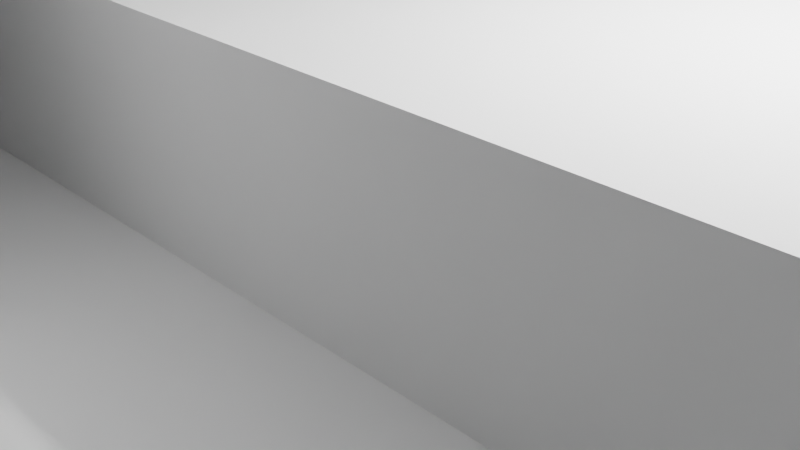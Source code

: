 # Source: lead_screw_and_connector_holder.blend  (saved by Blender 2.80.75; exported with 4.5.12 LTS)
import bpy
from mathutils import Matrix  # noqa: F401  (used for matrix-valued properties, if any)

bpy.ops.wm.read_factory_settings(use_empty=True)
scene = bpy.context.scene
scene.name = 'Scene'

# ---- collections
col_collection = bpy.data.collections.new('Collection'); scene.collection.children.link(col_collection)

# ---- world
world_world = bpy.data.worlds.new('World'); scene.world = world_world
world_world.use_nodes = True; world_world.node_tree.nodes.clear()
_N = world_world.node_tree.nodes; _L = world_world.node_tree.links
n0 = _N.new('ShaderNodeOutputWorld'); n0.name = 'World Output'; n0.location = (300, 300)
n1 = _N.new('ShaderNodeBackground'); n1.name = 'Background'; n1.location = (10, 300)
n1.inputs[0].default_value = (0.05088, 0.05088, 0.05088, 1.0)
_L.new(n1.outputs[0], n0.inputs[0])
n0.is_active_output = True
world_world.color = (0.05088, 0.05088, 0.05088)
world_world.use_sun_shadow = False
world_world.sun_shadow_jitter_overblur = 0.0

# ---- cameras
cam_camera = bpy.data.cameras.new('Camera')
cam_camera.clip_end = 100.0
cam_camera.ortho_scale = 7.314

# ---- lights
light_light = bpy.data.lights.new('Light', 'POINT')
light_light.transmission_factor = 0.0
light_light.energy = 1000.0
light_light.shadow_soft_size = 0.1
light_light.shadow_maximum_resolution = 0.006
light_light.use_absolute_resolution = True

# ---- meshes
me_fullpositron_001 = bpy.data.meshes.new('Fullpositron.001')
me_fullpositron_001.from_pydata([(-10.23, -17.17, -17.82), (-10.58, -13.67, -18.37), (-10.86, -17.17, -18.7), (-10.06, -11.16, -17.47), (-10.58, -11.16, -18.37), (-18.06, -13.67, -17.43), (-18.33, -13.67, -16.51), (-18.06, -17.17, -17.43), (-18.34, -17.17, -16.44), (-11.25, -13.67, -19.07), (-11.69, -17.17, -19.4), (-18.4, -13.67, -15.55), (-18.39, -17.17, -15.42), (-12.05, -13.67, -19.61), (-12.67, -17.17, -19.87), (-18.25, -13.67, -14.6), (-18.19, -17.17, -14.42), (-12.94, -13.67, -19.95), (-13.73, -17.17, -20.08), (-17.89, -13.67, -13.7), (-17.77, -17.17, -13.48), (-13.9, -13.67, -20.09), (-14.81, -17.17, -20.03), (-17.14, -17.17, -12.68), (-14.94, -11.16, -20.0), (-15.84, -17.17, -19.71), (-13.9, -11.16, -20.09), (-17.89, -11.16, -13.7), (-17.29, -11.16, -12.84), (-15.93, -11.16, -19.66), (-16.76, -17.17, -19.14), (-16.5, -11.16, -12.15), (-16.33, -17.17, -12.04), (-16.82, -11.16, -19.1), (-17.52, -17.17, -18.37), (-15.57, -11.16, -11.67), (-15.41, -17.17, -11.61), (-17.54, -11.16, -18.34), (-14.55, -11.16, -11.42), (-14.4, -17.17, -11.41), (-18.06, -11.16, -17.43), (-13.5, -13.67, -11.43), (-13.38, -17.17, -11.45), (-13.5, -11.16, -11.43), (-12.57, -13.67, -11.65), (-12.39, -17.17, -11.72), (-11.71, -13.67, -12.08), (-11.5, -17.17, -12.22), (-10.96, -13.67, -12.68), (-10.74, -17.17, -12.91), (-10.36, -13.67, -13.44), (-10.17, -17.17, -13.77), (-9.82, -17.17, -14.73), (-9.917, -11.16, -14.39), (-10.36, -11.16, -13.44), (-9.712, -11.16, -15.41), (-9.7, -17.17, -15.74), (-9.759, -11.16, -16.46), (-9.834, -17.17, -16.82), (-21.71, -17.17, -16.98), (-22.02, -17.17, -16.69), (-23.75, -17.17, -18.19), (-22.26, -17.17, -16.35), (-24.04, -17.17, -16.24), (-21.34, -17.17, -17.17), (-23.08, -17.17, -20.04), (-22.41, -17.17, -15.95), (-20.93, -17.17, -17.27), (-22.46, -17.17, -15.53), (-23.94, -17.17, -14.27), (-20.5, -17.17, -17.27), (-22.06, -17.17, -21.73), (-22.41, -17.17, -15.11), (-22.26, -17.17, -14.72), (-22.02, -17.17, -14.37), (-20.73, -17.17, -23.18), (-19.14, -17.17, -24.35), (-20.09, -17.17, -17.17), (-21.7, -17.17, -14.09), (-17.35, -17.17, -25.18), (-19.4, -17.17, -16.7), (-19.72, -17.17, -16.98), (-11.96, -17.17, -23.0), (-12.27, -17.17, -22.7), (-13.47, -17.17, -25.73), (-11.52, -17.17, -25.42), (-15.44, -17.17, -25.65), (-12.49, -17.17, -22.33), (-11.59, -17.17, -23.22), (-19.01, -17.17, -15.96), (-19.16, -17.17, -16.35), (-23.34, -17.17, -11.37), (-21.33, -17.17, -13.9), (-20.92, -17.17, -13.8), (-12.62, -17.17, -21.92), (-11.18, -17.17, -23.34), (-20.49, -17.17, -13.8), (-12.64, -17.17, -21.49), (-10.75, -17.17, -23.36), (-9.672, -17.17, -24.73), (-18.96, -17.17, -15.54), (-19.05, -17.17, -14.99), (-18.98, -17.17, -15.26), (-12.56, -17.17, -21.06), (-10.32, -17.17, -23.27), (-12.37, -17.17, -20.67), (-9.936, -17.17, -23.08), (-19.4, -17.17, -14.38), (-19.16, -17.17, -14.73), (-12.11, -17.17, -20.36), (-11.79, -17.17, -20.11), (-7.993, -17.17, -23.7), (-9.357, -17.17, -22.45), (-9.607, -17.17, -22.8), (-20.08, -17.17, -13.9), (-19.71, -17.17, -14.1), (-9.2, -17.17, -22.04), (-11.41, -17.17, -19.94), (-22.41, -17.17, -8.558), (-11.01, -17.17, -19.87), (-10.61, -17.17, -19.89), (-10.21, -17.17, -20.01), (-6.55, -17.17, -22.36), (-9.147, -17.17, -21.62), (-9.56, -17.17, -20.49), (-9.335, -17.17, -20.83), (-9.195, -17.17, -21.21), (-9.858, -17.17, -20.21), (-21.38, -17.17, -6.271), (-12.04, -17.17, -10.98), (-11.77, -17.17, -11.32), (-11.43, -17.17, -11.58), (-12.21, -17.17, -10.59), (-11.04, -17.17, -11.75), (-12.29, -17.17, -10.17), (-10.62, -17.17, -11.82), (-10.22, -17.17, -11.8), (-12.26, -17.17, -9.739), (-9.832, -17.17, -11.68), (-12.12, -17.17, -9.332), (-9.484, -17.17, -11.47), (-11.89, -17.17, -8.969), (-9.193, -17.17, -11.19), (-11.58, -17.17, -8.673), (-11.21, -17.17, -8.461), (-8.79, -17.17, -10.08), (-8.836, -17.17, -10.48), (-8.973, -17.17, -10.86), (-9.244, -17.17, -8.901), (-8.997, -17.17, -9.251), (-8.842, -17.17, -9.651), (-15.74, -17.17, 0.2616), (-10.8, -17.17, -8.346), (-6.55, -17.17, -4.538), (-10.37, -17.17, -8.335), (-9.952, -17.17, -8.428), (-9.569, -17.17, -8.621), (-13.44, -17.17, 2.975), (-12.55, -17.17, 5.362), (-6.55, -17.17, 5.362), (-8.236, -11.16, -23.32), (-6.55, -11.16, -22.36), (-7.993, -11.16, -23.7), (-9.672, -11.16, -24.73), (-11.21, -11.16, -24.86), (-11.52, -11.16, -25.42), (-13.37, -11.16, -8.463), (-13.47, -11.16, -25.73), (-23.75, -11.16, -18.19), (-20.7, -11.16, -18.79), (-23.08, -11.16, -20.04), (-8.085, -11.16, -19.97), (-23.52, -11.16, -16.99), (-14.03, -11.16, -23.06), (-15.44, -11.16, -25.65), (-24.04, -11.16, -16.24), (-17.35, -11.16, -25.18), (-20.39, -11.16, -12.1), (-23.36, -11.16, -13.65), (-23.94, -11.16, -14.27), (-23.38, -11.16, -11.37), (-19.95, -11.16, -7.538), (-22.41, -11.16, -8.558), (-21.38, -11.16, -6.271), (-19.95, -11.16, -5.057), (-7.727, -11.16, -12.07), (-19.96, -11.16, -5.057), (-11.59, -11.16, -7.538), (-19.14, -11.16, -24.35), (-20.73, -11.16, -23.18), (-7.576, -11.16, -8.726), (-6.55, -11.16, -7.538), (-9.432, -11.16, -7.538), (-22.06, -11.16, -21.73), (-7.727, -13.67, -12.07), (-7.576, -13.67, -8.726), (-10.4, -13.67, -6.922), (-10.4, -11.16, -6.922), (-13.37, -13.67, -8.463), (-11.28, -13.67, -8.492), (-10.88, -13.67, -8.36), (-10.46, -13.67, -8.328), (-10.04, -13.67, -8.398), (-9.657, -13.67, -8.565), (-9.321, -13.67, -8.821), (-9.056, -13.67, -9.149), (-8.877, -13.67, -9.531), (-8.795, -13.67, -9.944), (-8.814, -13.67, -10.37), (-11.76, -13.67, -11.33), (-12.02, -13.67, -11.0), (-11.42, -13.67, -11.59), (-12.2, -13.67, -10.62), (-11.03, -13.67, -11.76), (-12.28, -13.67, -10.21), (-10.62, -13.67, -11.82), (-12.27, -13.67, -9.787), (-10.2, -13.67, -11.79), (-12.15, -13.67, -9.383), (-9.797, -13.67, -11.66), (-11.93, -13.67, -9.018), (-11.64, -13.67, -8.716), (-9.146, -13.67, -11.13), (-9.44, -13.67, -11.44), (-8.933, -13.67, -10.77), (-14.03, -13.67, -23.06), (-11.21, -13.67, -24.86), (-8.236, -13.67, -23.32), (-8.085, -13.67, -19.97), (-9.783, -13.67, -20.27), (-9.493, -13.67, -20.57), (-9.284, -13.67, -20.94), (-9.168, -13.67, -21.34), (-9.153, -13.67, -21.77), (-12.01, -13.67, -22.97), (-12.3, -13.67, -22.66), (-11.65, -13.67, -23.19), (-12.51, -13.67, -22.29), (-11.26, -13.67, -23.33), (-12.63, -13.67, -21.89), (-10.84, -13.67, -23.37), (-12.64, -13.67, -21.47), (-10.42, -13.67, -23.3), (-12.55, -13.67, -21.05), (-10.03, -13.67, -23.14), (-12.37, -13.67, -20.67), (-12.1, -13.67, -20.35), (-11.76, -13.67, -20.1), (-9.422, -13.67, -22.56), (-9.691, -13.67, -22.88), (-9.24, -13.67, -22.18), (-11.38, -13.67, -19.93), (-10.96, -13.67, -19.87), (-10.54, -13.67, -19.9), (-10.14, -13.67, -20.04), (-20.7, -13.67, -18.79), (-23.52, -13.67, -16.99), (-20.39, -13.67, -12.1), (-23.36, -13.67, -13.65), (-19.16, -13.67, -14.73), (-19.01, -13.67, -15.13), (-19.4, -13.67, -14.38), (-21.32, -13.67, -13.9), (-20.91, -13.67, -13.8), (-20.49, -13.67, -13.8), (-21.71, -13.67, -16.97), (-20.08, -13.67, -13.9), (-19.71, -13.67, -14.1), (-22.03, -13.67, -16.69), (-22.27, -13.67, -16.34), (-21.34, -13.67, -17.17), (-22.41, -13.67, -15.95), (-20.93, -13.67, -17.27), (-22.46, -13.67, -15.53), (-20.51, -13.67, -17.28), (-20.1, -13.67, -17.18), (-22.41, -13.67, -15.11), (-22.26, -13.67, -14.72), (-22.02, -13.67, -14.37), (-21.7, -13.67, -14.09), (-19.41, -13.67, -16.7), (-19.73, -13.67, -16.98), (-19.01, -13.67, -15.96), (-19.17, -13.67, -16.36), (-18.96, -13.67, -15.55), (-6.55, -15.17, -5.057), (-6.55, -11.16, -5.057), (-12.55, -11.16, -5.057), (16.21, -5.631, 6.362), (16.2, -5.922, 6.362), (18.2, -5.922, 4.362), (16.21, -6.212, 6.362), (18.21, -6.118, 4.362), (16.25, -6.501, 6.362), (18.24, -6.311, 4.362), (16.3, -6.787, 6.362), (16.38, -7.067, 6.362), (18.3, -6.5, 4.362), (16.48, -7.34, 6.362), (18.37, -6.681, 4.362), (16.6, -7.605, 6.362), (16.74, -7.859, 6.362), (18.47, -6.853, 4.362), (16.9, -8.102, 6.362), (18.58, -7.013, 4.362), (17.08, -8.332, 6.362), (18.71, -7.159, 4.362), (17.27, -8.548, 6.362), (17.48, -8.747, 6.362), (18.86, -7.29, 4.362), (17.71, -8.93, 6.362), (19.02, -7.404, 4.362), (17.95, -9.094, 6.362), (18.2, -9.24, 6.362), (19.19, -7.499, 4.362), (18.47, -9.365, 6.362), (19.37, -7.574, 4.362), (18.74, -9.47, 6.362), (19.02, -9.553, 6.362), (19.56, -7.628, 4.362), (19.3, -9.615, 6.362), (19.75, -7.661, 4.362), (19.59, -9.654, 6.362), (19.88, -9.671, 6.362), (19.95, -7.672, 4.362), (20.17, -9.665, 6.362), (20.15, -7.661, 4.362), (20.46, -9.637, 6.362), (20.34, -7.628, 4.362), (20.74, -9.587, 6.362), (21.03, -9.514, 6.362), (20.53, -7.574, 4.362), (21.3, -9.42, 6.362), (20.71, -7.499, 4.362), (21.57, -9.305, 6.362), (21.83, -9.169, 6.362), (20.88, -7.404, 4.362), (22.07, -9.014, 6.362), (21.04, -7.29, 4.362), (22.3, -8.841, 6.362), (22.52, -8.649, 6.362), (21.19, -7.159, 4.362), (22.73, -8.442, 6.362), (21.32, -7.013, 4.362), (22.91, -8.219, 6.362), (23.08, -7.983, 6.362), (21.43, -6.853, 4.362), (23.23, -7.734, 6.362), (21.53, -6.681, 4.362), (23.36, -7.474, 6.362), (21.6, -6.5, 4.362), (23.47, -7.204, 6.362), (23.56, -6.927, 6.362), (21.66, -6.311, 4.362), (23.63, -6.645, 6.362), (21.69, -6.118, 4.362), (23.68, -6.357, 6.362), (23.7, -6.067, 6.362), (21.7, -5.922, 4.362), (23.7, -5.776, 6.362), (21.69, -5.726, 4.362), (23.68, -5.487, 6.362), (23.63, -5.199, 6.362), (21.66, -5.532, 4.362), (23.56, -4.916, 6.362), (21.6, -5.344, 4.362), (23.47, -4.639, 6.362), (23.36, -4.37, 6.362), (21.53, -5.163, 4.362), (23.23, -4.11, 6.362), (21.43, -4.991, 4.362), (23.08, -3.861, 6.362), (21.32, -4.831, 4.362), (22.91, -3.625, 6.362), (22.73, -3.402, 6.362), (21.19, -4.684, 4.362), (22.52, -3.194, 6.362), (21.04, -4.554, 4.362), (22.3, -3.003, 6.362), (22.07, -2.829, 6.362), (20.88, -4.44, 4.362), (21.83, -2.674, 6.362), (20.71, -4.345, 4.362), (21.57, -2.539, 6.362), (21.3, -2.424, 6.362), (20.53, -4.27, 4.362), (21.03, -2.329, 6.362), (20.34, -4.216, 4.362), (20.74, -2.257, 6.362), (20.46, -2.206, 6.362), (20.15, -4.183, 4.362), (20.17, -2.178, 6.362), (19.95, -4.172, 4.362), (19.88, -2.173, 6.362), (19.75, -4.183, 4.362), (19.59, -2.189, 6.362), (19.3, -2.229, 6.362), (19.56, -4.216, 4.362), (19.02, -2.29, 6.362), (19.37, -4.27, 4.362), (18.74, -2.374, 6.362), (18.47, -2.479, 6.362), (19.19, -4.345, 4.362), (18.2, -2.604, 6.362), (19.02, -4.44, 4.362), (17.95, -2.749, 6.362), (17.71, -2.914, 6.362), (18.86, -4.554, 4.362), (17.48, -3.096, 6.362), (18.71, -4.684, 4.362), (17.27, -3.296, 6.362), (17.08, -3.511, 6.362), (18.58, -4.831, 4.362), (16.9, -3.741, 6.362), (18.47, -4.991, 4.362), (16.74, -3.984, 6.362), (18.37, -5.163, 4.362), (16.6, -4.239, 6.362), (16.48, -4.504, 6.362), (18.3, -5.344, 4.362), (16.38, -4.777, 6.362), (18.24, -5.532, 4.362), (16.3, -5.057, 6.362), (16.25, -5.342, 6.362), (18.21, -5.726, 4.362), (-4.788, -5.631, 6.362), (-5.55, 10.83, 6.362), (-4.8, -5.922, 6.362), (-5.55, -17.17, 6.362), (-4.788, -6.212, 6.362), (-4.754, -6.501, 6.362), (-4.698, -6.787, 6.362), (-4.62, -7.067, 6.362), (-4.521, -7.34, 6.362), (-4.401, -7.605, 6.362), (-4.26, -7.859, 6.362), (-4.1, -8.102, 6.362), (-3.922, -8.332, 6.362), (-3.727, -8.548, 6.362), (-3.515, -8.747, 6.362), (-3.289, -8.93, 6.362), (-3.049, -9.094, 6.362), (-2.797, -9.24, 6.362), (-2.535, -9.365, 6.362), (-2.264, -9.47, 6.362), (-1.985, -9.553, 6.362), (-1.701, -9.615, 6.362), (-1.413, -9.654, 6.362), (-1.122, -9.671, 6.362), (-0.8315, -9.665, 6.362), (-0.542, -9.637, 6.362), (-0.2556, -9.587, 6.362), (0.026, -9.514, 6.362), (0.3012, -9.42, 6.362), (0.5682, -9.305, 6.362), (0.8255, -9.169, 6.362), (23.95, -17.17, 6.362), (1.072, -9.014, 6.362), (-4.754, -5.342, 6.362), (-4.698, -5.057, 6.362), (-4.344, 5.882, 6.362), (-4.299, 5.621, 6.362), (-4.62, -4.777, 6.362), (-4.233, 5.365, 6.362), (-4.521, -4.504, 6.362), (-4.145, 5.115, 6.362), (-4.401, -4.239, 6.362), (-4.035, 4.874, 6.362), (-4.26, -3.984, 6.362), (-3.906, 4.642, 6.362), (-4.1, -3.741, 6.362), (-3.758, 4.423, 6.362), (-3.922, -3.511, 6.362), (-3.592, 4.217, 6.362), (-3.727, -3.296, 6.362), (-3.408, 4.026, 6.362), (-3.515, -3.096, 6.362), (-3.21, 3.851, 6.362), (-3.289, -2.914, 6.362), (-2.997, 3.693, 6.362), (-3.049, -2.749, 6.362), (-2.771, 3.554, 6.362), (-2.797, -2.604, 6.362), (-2.535, 3.435, 6.362), (-2.535, -2.479, 6.362), (-2.289, 3.336, 6.362), (-2.264, -2.374, 6.362), (-2.036, 3.259, 6.362), (-1.985, -2.29, 6.362), (-1.777, 3.203, 6.362), (-1.701, -2.229, 6.362), (-1.514, 3.169, 6.362), (-1.413, -2.189, 6.362), (-1.25, 3.158, 6.362), (-1.122, -2.173, 6.362), (-0.8315, -2.178, 6.362), (-0.542, -2.206, 6.362), (-0.2556, -2.257, 6.362), (0.026, -2.329, 6.362), (0.3012, -2.424, 6.362), (0.5682, -2.539, 6.362), (0.8255, -2.674, 6.362), (1.072, -2.829, 6.362), (1.305, -3.003, 6.362), (1.524, -3.194, 6.362), (1.728, -3.402, 6.362), (20.15, 3.158, 6.362), (1.914, -3.625, 6.362), (2.084, -3.861, 6.362), (2.234, -4.11, 6.362), (2.364, -4.37, 6.362), (2.474, -4.639, 6.362), (2.563, -4.916, 6.362), (2.63, -5.199, 6.362), (2.675, -5.487, 6.362), (2.698, -5.776, 6.362), (2.698, -6.067, 6.362), (2.675, -6.357, 6.362), (2.63, -6.645, 6.362), (2.563, -6.927, 6.362), (2.474, -7.204, 6.362), (2.364, -7.474, 6.362), (2.234, -7.734, 6.362), (2.084, -7.983, 6.362), (1.914, -8.219, 6.362), (1.728, -8.442, 6.362), (1.524, -8.649, 6.362), (1.305, -8.841, 6.362), (-4.367, 6.146, 6.362), (-4.367, 6.411, 6.362), (-4.344, 6.674, 6.362), (-4.299, 6.935, 6.362), (-4.233, 7.192, 6.362), (-4.145, 7.441, 6.362), (-4.035, 7.683, 6.362), (-3.906, 7.914, 6.362), (-3.758, 8.133, 6.362), (-3.592, 8.339, 6.362), (-3.408, 8.531, 6.362), (-3.21, 8.706, 6.362), (-2.997, 8.863, 6.362), (-2.771, 9.002, 6.362), (-2.535, 9.121, 6.362), (-2.289, 9.22, 6.362), (-2.036, 9.297, 6.362), (-1.777, 9.353, 6.362), (-1.514, 9.387, 6.362), (-1.25, 9.398, 6.362), (23.95, 10.83, 6.362), (20.15, 9.398, 6.362), (20.42, 9.387, 6.362), (20.68, 9.353, 6.362), (20.94, 9.297, 6.362), (21.19, 9.22, 6.362), (21.44, 9.121, 6.362), (21.67, 9.002, 6.362), (21.9, 8.863, 6.362), (22.11, 8.706, 6.362), (22.31, 8.531, 6.362), (22.49, 8.339, 6.362), (22.66, 8.133, 6.362), (22.81, 7.914, 6.362), (22.94, 7.683, 6.362), (23.05, 7.441, 6.362), (23.13, 7.192, 6.362), (23.2, 6.935, 6.362), (23.25, 6.674, 6.362), (23.27, 6.411, 6.362), (23.27, 6.146, 6.362), (23.25, 5.882, 6.362), (23.2, 5.621, 6.362), (23.13, 5.365, 6.362), (23.05, 5.115, 6.362), (22.94, 4.874, 6.362), (22.81, 4.642, 6.362), (22.66, 4.423, 6.362), (22.49, 4.217, 6.362), (22.31, 4.026, 6.362), (22.11, 3.851, 6.362), (21.9, 3.693, 6.362), (21.67, 3.554, 6.362), (21.44, 3.435, 6.362), (21.19, 3.336, 6.362), (20.94, 3.259, 6.362), (20.68, 3.203, 6.362), (20.42, 3.169, 6.362), (18.21, -5.726, 0.2616), (18.2, -5.922, 0.2616), (18.21, -6.118, 0.2616), (18.24, -6.311, 0.2616), (18.3, -6.5, 0.2616), (18.37, -6.681, 0.2616), (18.47, -6.853, 0.2616), (18.58, -7.013, 0.2616), (18.71, -7.159, 0.2616), (18.86, -7.29, 0.2616), (19.02, -7.404, 0.2616), (19.19, -7.499, 0.2616), (19.37, -7.574, 0.2616), (19.56, -7.628, 0.2616), (19.75, -7.661, 0.2616), (19.95, -7.672, 0.2616), (20.15, -7.661, 0.2616), (20.34, -7.628, 0.2616), (20.53, -7.574, 0.2616), (20.71, -7.499, 0.2616), (20.88, -7.404, 0.2616), (21.04, -7.29, 0.2616), (21.19, -7.159, 0.2616), (21.32, -7.013, 0.2616), (21.43, -6.853, 0.2616), (21.53, -6.681, 0.2616), (21.6, -6.5, 0.2616), (21.66, -6.311, 0.2616), (21.69, -6.118, 0.2616), (21.7, -5.922, 0.2616), (21.69, -5.726, 0.2616), (21.66, -5.532, 0.2616), (21.6, -5.344, 0.2616), (21.53, -5.163, 0.2616), (21.43, -4.991, 0.2616), (21.32, -4.831, 0.2616), (21.19, -4.684, 0.2616), (21.04, -4.554, 0.2616), (20.88, -4.44, 0.2616), (20.71, -4.345, 0.2616), (20.53, -4.27, 0.2616), (20.34, -4.216, 0.2616), (20.15, -4.183, 0.2616), (19.95, -4.172, 0.2616), (19.75, -4.183, 0.2616), (19.56, -4.216, 0.2616), (19.37, -4.27, 0.2616), (19.19, -4.345, 0.2616), (19.02, -4.44, 0.2616), (18.86, -4.554, 0.2616), (18.71, -4.684, 0.2616), (18.58, -4.831, 0.2616), (18.47, -4.991, 0.2616), (18.37, -5.163, 0.2616), (18.3, -5.344, 0.2616), (18.24, -5.532, 0.2616), (-2.8, -5.922, 4.362), (-2.789, -6.118, 4.362), (-2.756, -6.311, 4.362), (-2.701, -6.5, 4.362), (-2.626, -6.681, 4.362), (-2.531, -6.853, 4.362), (-2.418, -7.013, 4.362), (-2.287, -7.159, 4.362), (-2.141, -7.29, 4.362), (-1.981, -7.404, 4.362), (-1.809, -7.499, 4.362), (-1.627, -7.574, 4.362), (-1.439, -7.628, 4.362), (-1.245, -7.661, 4.362), (-1.05, -7.672, 4.362), (-0.8536, -7.661, 4.362), (-0.6601, -7.628, 4.362), (-0.4715, -7.574, 4.362), (-0.2902, -7.499, 4.362), (-0.1185, -7.404, 4.362), (0.0416, -7.29, 4.362), (0.1879, -7.159, 4.362), (0.3187, -7.013, 4.362), (0.4323, -6.853, 4.362), (0.5272, -6.681, 4.362), (0.6023, -6.5, 4.362), (0.6566, -6.311, 4.362), (0.6895, -6.118, 4.362), (0.7005, -5.922, 4.362), (0.6895, -5.726, 4.362), (0.6566, -5.532, 4.362), (0.6023, -5.344, 4.362), (0.5272, -5.163, 4.362), (0.4323, -4.991, 4.362), (0.3187, -4.831, 4.362), (0.1879, -4.684, 4.362), (0.0416, -4.554, 4.362), (-0.1185, -4.44, 4.362), (-0.2902, -4.345, 4.362), (-0.4715, -4.27, 4.362), (-0.6601, -4.216, 4.362), (-0.8536, -4.183, 4.362), (-1.05, -4.172, 4.362), (-1.245, -4.183, 4.362), (-1.439, -4.216, 4.362), (-1.627, -4.27, 4.362), (-1.809, -4.345, 4.362), (-1.981, -4.44, 4.362), (-2.141, -4.554, 4.362), (-2.287, -4.684, 4.362), (-2.418, -4.831, 4.362), (-2.531, -4.991, 4.362), (-2.626, -5.163, 4.362), (-2.701, -5.344, 4.362), (-2.756, -5.532, 4.362), (-2.789, -5.726, 4.362), (-2.789, -5.726, 0.2616), (-2.8, -5.922, 0.2616), (-2.789, -6.118, 0.2616), (-2.756, -6.311, 0.2616), (-2.701, -6.5, 0.2616), (-2.626, -6.681, 0.2616), (-2.531, -6.853, 0.2616), (-2.418, -7.013, 0.2616), (-2.287, -7.159, 0.2616), (-2.141, -7.29, 0.2616), (-1.981, -7.404, 0.2616), (-1.809, -7.499, 0.2616), (-1.627, -7.574, 0.2616), (-1.439, -7.628, 0.2616), (-1.245, -7.661, 0.2616), (-1.05, -7.672, 0.2616), (-0.8536, -7.661, 0.2616), (-0.6601, -7.628, 0.2616), (-0.4715, -7.574, 0.2616), (-0.2902, -7.499, 0.2616), (-0.1185, -7.404, 0.2616), (0.0416, -7.29, 0.2616), (0.1879, -7.159, 0.2616), (0.3187, -7.013, 0.2616), (0.4323, -6.853, 0.2616), (0.5272, -6.681, 0.2616), (0.6023, -6.5, 0.2616), (0.6566, -6.311, 0.2616), (0.6895, -6.118, 0.2616), (0.7005, -5.922, 0.2616), (0.6895, -5.726, 0.2616), (0.6566, -5.532, 0.2616), (0.6023, -5.344, 0.2616), (0.5272, -5.163, 0.2616), (0.4323, -4.991, 0.2616), (0.3187, -4.831, 0.2616), (0.1879, -4.684, 0.2616), (0.0416, -4.554, 0.2616), (-0.1185, -4.44, 0.2616), (-0.2902, -4.345, 0.2616), (-0.4715, -4.27, 0.2616), (-0.6601, -4.216, 0.2616), (-0.8536, -4.183, 0.2616), (-1.05, -4.172, 0.2616), (-1.245, -4.183, 0.2616), (-1.439, -4.216, 0.2616), (-1.627, -4.27, 0.2616), (-1.809, -4.345, 0.2616), (-1.981, -4.44, 0.2616), (-2.141, -4.554, 0.2616), (-2.287, -4.684, 0.2616), (-2.418, -4.831, 0.2616), (-2.531, -4.991, 0.2616), (-2.626, -5.163, 0.2616), (-2.701, -5.344, 0.2616), (-2.756, -5.532, 0.2616), (-6.55, -17.17, 5.362), (-6.55, 10.83, 5.362), (-12.55, 10.83, 0.2616), (-12.55, 10.83, 5.362), (25.45, 10.83, 0.2616), (25.45, 10.83, 4.862), (-12.55, -17.17, 5.362), (4.377, -17.17, 0.2509), (4.95, -17.17, 0.2616), (25.45, -17.17, 4.862), (25.45, -17.17, 0.2616), (-1.709, -17.17, -1.253), (-1.187, -17.17, -1.014), (-0.6569, -17.17, -0.7953), (-3.217, -17.17, -2.082), (-3.698, -17.17, -2.395), (-4.167, -17.17, -2.726), (-4.623, -17.17, -3.075), (-5.066, -17.17, -3.44), (-5.495, -17.17, -3.821), (-5.909, -17.17, -4.218), (-6.309, -17.17, -4.63), (-6.55, -17.17, -5.057), (-2.725, -17.17, -1.787), (-2.222, -17.17, -1.51), (-0.1186, -17.17, -0.5964), (0.4267, -17.17, -0.4177), (0.9784, -17.17, -0.2594), (1.536, -17.17, -0.1217), (2.097, -17.17, -0.00495), (2.663, -17.17, 0.09082), (3.232, -17.17, 0.1655), (3.804, -17.17, 0.2188), (4.95, -15.17, 0.2616), (4.377, -15.17, 0.2509), (3.804, -15.17, 0.2188), (3.232, -15.17, 0.1655), (2.663, -15.17, 0.09082), (2.097, -15.17, -0.00495), (1.536, -15.17, -0.1217), (0.9784, -15.17, -0.2594), (0.4267, -15.17, -0.4177), (-0.1186, -15.17, -0.5964), (-0.6569, -15.17, -0.7953), (-1.187, -15.17, -1.014), (-1.709, -15.17, -1.253), (-2.222, -15.17, -1.51), (-2.725, -15.17, -1.787), (-3.217, -15.17, -2.082), (-3.698, -15.17, -2.395), (-4.167, -15.17, -2.726), (-4.623, -15.17, -3.075), (-5.066, -15.17, -3.44), (-5.495, -15.17, -3.821), (-5.909, -15.17, -4.218), (-6.309, -15.17, -4.63), (-6.55, -15.17, -5.057), (-6.95, -15.17, 0.2616), (-10.05, 4.658, 0.9616), (-3.418, 4.035, 1.584), (-10.05, 3.158, 2.462), (-3.27, 3.901, 1.719), (-3.114, 3.777, 1.843), (-3.916, 4.658, 0.9616), (-3.807, 4.491, 1.129), (-3.687, 4.331, 1.289), (-3.558, 4.179, 1.441), (-2.95, 3.662, 1.957), (-2.779, 3.559, 2.061), (-2.602, 3.467, 2.153), (-2.419, 3.386, 2.234), (-2.232, 3.317, 2.303), (-2.04, 3.26, 2.36), (-1.845, 3.216, 2.404), (-1.648, 3.184, 2.436), (-1.449, 3.165, 2.455), (-1.25, 3.158, 2.462), (-10.05, -2.342, 2.462), (17.15, -2.342, 2.462), (17.15, 3.158, 2.462), (-6.95, -2.342, 0.2616), (-6.95, -4.172, 0.2616), (-6.95, -2.342, 0.2616), (17.15, -2.342, 0.2616), (17.15, 3.158, 0.2616), (20.15, 3.158, 0.2616), (20.42, 3.169, 0.2616), (20.68, 3.203, 0.2616), (20.94, 3.259, 0.2616), (21.19, 3.336, 0.2616), (21.44, 3.435, 0.2616), (21.67, 3.554, 0.2616), (21.9, 3.693, 0.2616), (22.11, 3.851, 0.2616), (22.31, 4.026, 0.2616), (22.49, 4.217, 0.2616), (22.66, 4.423, 0.2616), (22.81, 4.642, 0.2616), (22.94, 4.874, 0.2616), (23.05, 5.115, 0.2616), (23.13, 5.365, 0.2616), (23.2, 5.621, 0.2616), (23.25, 5.882, 0.2616), (23.27, 6.146, 0.2616), (23.27, 6.411, 0.2616), (23.25, 6.674, 0.2616), (23.2, 6.935, 0.2616), (23.13, 7.192, 0.2616), (23.05, 7.441, 0.2616), (22.94, 7.683, 0.2616), (22.81, 7.914, 0.2616), (22.66, 8.133, 0.2616), (22.49, 8.339, 0.2616), (22.31, 8.531, 0.2616), (22.11, 8.706, 0.2616), (21.9, 8.863, 0.2616), (21.67, 9.002, 0.2616), (21.44, 9.121, 0.2616), (21.19, 9.22, 0.2616), (20.94, 9.297, 0.2616), (20.68, 9.353, 0.2616), (20.42, 9.387, 0.2616), (20.15, 9.398, 0.2616), (-1.25, 9.398, 0.2616), (-1.513, 9.387, 0.2616), (-1.775, 9.354, 0.2616), (-2.034, 9.298, 0.2616), (-2.286, 9.221, 0.2616), (-2.531, 9.123, 0.2616), (-2.767, 9.004, 0.2616), (-2.992, 8.866, 0.2616), (-3.205, 8.709, 0.2616), (-3.404, 8.535, 0.2616), (-3.587, 8.345, 0.2616), (-3.753, 8.14, 0.2616), (-3.902, 7.922, 0.2616), (-4.031, 7.691, 0.2616), (-4.141, 7.451, 0.2616), (-4.229, 7.202, 0.2616), (-4.297, 6.947, 0.2616), (-12.55, 4.658, 0.2616), (-4.343, 6.687, 0.2616), (-4.366, 6.424, 0.2616), (-4.367, 6.16, 0.2616), (-4.346, 5.897, 0.2616), (-4.303, 5.636, 0.2616), (-4.237, 5.38, 0.2616), (-4.151, 5.131, 0.2616), (-4.043, 4.889, 0.2616), (-3.916, 4.658, 0.2616), (-12.55, 10.83, 2.462), (-12.55, -2.342, 5.362), (-12.55, -2.342, 2.462), (-12.55, 10.83, 3.912), (-12.55, -2.342, 3.912), (-12.55, -2.342, 2.462), (-12.55, -2.342, 5.362), (-12.55, 3.158, 2.462), (-12.55, 4.658, 0.9616), (-12.55, 3.158, 2.462), (-19.95, -11.16, -5.057), (-15.74, -2.342, 0.2616), (-19.96, -17.17, -5.057)], [], [(2, 9, 10), (1, 9, 2), (9, 13, 10), (58, 3, 0), (57, 3, 58), (122, 111, 162, 161), (163, 162, 111, 99), (189, 188, 76, 75), (226, 227, 160, 164), (227, 228, 171, 160), (165, 163, 99, 85), (196, 198, 166, 187, 197), (9, 1, 228, 227, 244, 249, 248, 250, 233, 232, 231, 230, 229, 254, 253, 252, 251, 247, 246, 245, 243, 241, 239, 237, 235, 234, 236, 238, 240, 242, 226, 225, 21, 17, 13), (256, 255, 169, 172), (271, 269, 268, 265, 270, 272, 255, 256, 273), (264, 266, 114, 96), (101, 260, 102), (213, 133, 135, 215), (6, 8, 7, 5), (810, 776, 122, 191, 285), (255, 5, 40, 169), (199, 144, 143, 221), (220, 221, 143, 141), (232, 233, 123, 126), (228, 1, 4, 171), (193, 189, 75, 71), (195, 196, 197, 192, 190), (175, 168, 61, 63), (170, 193, 71, 65), (194, 195, 190, 185), (116, 112, 113, 106, 104, 98, 85, 99, 111), (198, 41, 43, 166), (213, 215, 217, 48, 46), (244, 227, 226, 242), (176, 174, 86, 79), (173, 26, 21, 225), (261, 259, 108, 107), (257, 258, 178, 177), (258, 256, 172, 178), (277, 278, 74, 73), (191, 286, 285), (231, 232, 126, 125), (208, 146, 145, 207), (206, 150, 149, 205), (95, 238, 236, 88), (50, 51, 49, 48), (55, 56, 52, 53), (6, 11, 12, 8), (3, 4, 1, 2, 0), (248, 249, 113, 112), (223, 219, 138, 140), (15, 19, 20, 16), (254, 229, 127, 121), (35, 38, 39, 36), (275, 274, 70, 77), (235, 237, 87, 83), (225, 226, 164, 173), (204, 148, 156, 203), (230, 231, 125, 124), (272, 270, 64, 67), (260, 284, 100, 102), (203, 156, 155, 202), (234, 235, 83, 82), (223, 140, 142, 222), (213, 211, 131, 133), (243, 245, 105, 103), (280, 281, 81, 80), (259, 260, 101, 108), (276, 277, 73, 72), (242, 240, 98, 104), (282, 283, 90, 89), (201, 154, 152, 200), (244, 242, 104, 106), (268, 269, 62, 60), (270, 265, 59, 64), (271, 273, 68, 66), (233, 250, 116, 123), (24, 29, 25, 22), (247, 251, 117, 110), (29, 33, 30, 25), (28, 31, 32, 23), (210, 212, 132, 129), (55, 57, 58, 56), (241, 243, 103, 97), (224, 147, 146, 208), (28, 23, 20, 19, 27), (74, 278, 279, 78), (46, 47, 45, 44), (279, 262, 92, 78), (246, 247, 110, 109), (229, 230, 124, 127), (207, 145, 150, 206), (54, 53, 52, 51, 50), (915, 909, 906, 831, 836), (182, 180, 91, 118), (283, 280, 80, 90), (274, 272, 67, 70), (240, 238, 95, 98), (251, 252, 119, 117), (239, 241, 97, 94), (236, 234, 82, 88), (69, 91, 180, 179), (200, 152, 144, 199), (11, 15, 16, 12), (269, 271, 66, 62), (273, 276, 72, 68), (19, 257, 177, 27), (237, 239, 94, 87), (253, 254, 121, 120), (219, 217, 136, 138), (17, 21, 18, 14), (262, 263, 93, 92), (252, 253, 120, 119), (24, 22, 18, 21, 26), (249, 244, 106, 113), (48, 49, 47, 46), (44, 45, 42, 41), (38, 43, 41, 42, 39), (202, 155, 154, 201), (263, 264, 96, 93), (214, 216, 137, 134), (37, 40, 5, 7, 34), (212, 214, 134, 132), (205, 149, 148, 204), (215, 135, 136, 217), (218, 220, 141, 139), (183, 182, 118, 128), (13, 17, 14, 10), (31, 35, 36, 32), (266, 267, 115, 114), (281, 275, 77, 81), (245, 246, 109, 105), (211, 209, 130, 131), (265, 268, 60, 59), (284, 282, 89, 100), (222, 142, 147, 224), (33, 37, 34, 30), (167, 165, 85, 84), (216, 218, 139, 137), (209, 210, 129, 130), (250, 248, 112, 116), (179, 175, 63, 69), (54, 185, 190, 192, 191, 161, 162, 163, 165, 167, 174, 176, 188, 189, 193, 170, 168, 175, 179, 180, 182, 183, 186, 184, 181, 187, 166, 43, 38, 35, 31, 28, 27, 177, 178, 172, 169, 40, 37, 33, 29, 24, 26, 173, 164, 160, 171, 4, 3, 57, 55, 53), (168, 170, 65, 61), (102, 100, 89, 90, 80, 81, 77, 70, 67, 64, 59, 60, 62, 66, 68, 72, 73, 74, 78, 92, 93, 91, 69, 63, 61, 65, 71, 75, 76, 79, 86, 84, 85, 98, 95, 88, 82, 83, 87, 94, 97, 103, 105, 109, 110, 117, 119, 120, 121, 127, 124, 125, 126, 123, 116, 111, 122, 153, 155, 156, 148, 149, 150, 145, 146, 147, 142, 140, 51, 52, 56, 58, 0, 2, 10, 14, 18, 22, 25, 30, 34, 7, 8, 12, 16, 101), (279, 278, 277, 276, 273, 256, 258, 257, 19, 15, 11, 6, 5, 255, 272, 274, 275, 281, 280, 283, 282, 284, 260, 259, 261, 267, 266, 264, 263, 262), (140, 138, 136, 135, 133, 131, 130, 129, 132, 134, 137, 139, 141, 143, 144, 152, 154, 155, 153, 159, 158, 157, 151, 916, 128, 118, 91, 93, 96, 114, 115, 107, 108, 101, 16, 20, 23, 32, 36, 39, 42, 45, 47, 49, 51), (267, 261, 107, 115), (199, 221, 220, 218, 216, 214, 212, 210, 209, 211, 213, 46, 44, 41, 198, 196, 195, 194, 50, 48, 217, 219, 223, 222, 224, 208, 207, 206, 205, 204, 203, 202, 201, 200), (188, 176, 79, 76), (174, 167, 84, 86), (288, 289, 290), (290, 289, 291), (290, 291, 292), (292, 291, 293), (292, 293, 294), (294, 293, 295), (294, 295, 296), (294, 296, 297), (297, 296, 298), (297, 298, 299), (299, 298, 300), (299, 300, 301), (299, 301, 302), (302, 301, 303), (302, 303, 304), (304, 303, 305), (304, 305, 306), (306, 305, 307), (306, 307, 308), (306, 308, 309), (309, 308, 310), (309, 310, 311), (311, 310, 312), (311, 312, 313), (311, 313, 314), (314, 313, 315), (314, 315, 316), (316, 315, 317), (316, 317, 318), (316, 318, 319), (319, 318, 320), (319, 320, 321), (321, 320, 322), (321, 322, 323), (321, 323, 324), (324, 323, 325), (324, 325, 326), (326, 325, 327), (326, 327, 328), (328, 327, 329), (328, 329, 330), (328, 330, 331), (331, 330, 332), (331, 332, 333), (333, 332, 334), (333, 334, 335), (333, 335, 336), (336, 335, 337), (336, 337, 338), (338, 337, 339), (338, 339, 340), (338, 340, 341), (341, 340, 342), (341, 342, 343), (343, 342, 344), (343, 344, 345), (343, 345, 346), (346, 345, 347), (346, 347, 348), (348, 347, 349), (348, 349, 350), (350, 349, 351), (350, 351, 352), (350, 352, 353), (353, 352, 354), (353, 354, 355), (355, 354, 356), (355, 356, 357), (355, 357, 358), (358, 357, 359), (358, 359, 360), (360, 359, 361), (360, 361, 362), (360, 362, 363), (363, 362, 364), (363, 364, 365), (365, 364, 366), (365, 366, 367), (365, 367, 368), (368, 367, 369), (368, 369, 370), (370, 369, 371), (370, 371, 372), (372, 371, 373), (372, 373, 374), (372, 374, 375), (375, 374, 376), (375, 376, 377), (377, 376, 378), (377, 378, 379), (377, 379, 380), (380, 379, 381), (380, 381, 382), (382, 381, 383), (382, 383, 384), (382, 384, 385), (385, 384, 386), (385, 386, 387), (387, 386, 388), (387, 388, 389), (387, 389, 390), (390, 389, 391), (390, 391, 392), (392, 391, 393), (392, 393, 394), (394, 393, 395), (394, 395, 396), (394, 396, 397), (397, 396, 398), (397, 398, 399), (399, 398, 400), (399, 400, 401), (399, 401, 402), (402, 401, 403), (402, 403, 404), (404, 403, 405), (404, 405, 406), (404, 406, 407), (407, 406, 408), (407, 408, 409), (409, 408, 410), (409, 410, 411), (409, 411, 412), (412, 411, 413), (412, 413, 414), (414, 413, 415), (414, 415, 416), (416, 415, 417), (416, 417, 418), (416, 418, 419), (419, 418, 420), (419, 420, 421), (421, 420, 422), (421, 422, 423), (421, 423, 424), (424, 423, 288), (424, 288, 290), (425, 426, 427), (427, 426, 428), (427, 428, 429), (429, 428, 430), (430, 428, 431), (431, 428, 432), (432, 428, 433), (433, 428, 434), (434, 428, 435), (435, 428, 436), (436, 428, 437), (437, 428, 438), (438, 428, 439), (439, 428, 440), (440, 428, 441), (441, 428, 442), (442, 428, 443), (443, 428, 444), (444, 428, 445), (445, 428, 446), (446, 428, 447), (447, 428, 448), (448, 428, 449), (449, 428, 450), (450, 428, 451), (451, 428, 452), (452, 428, 453), (453, 428, 454), (454, 428, 455), (455, 428, 456), (455, 456, 457), (457, 456, 312), (457, 312, 310), (425, 458, 426), (426, 458, 459), (426, 459, 460), (460, 459, 461), (461, 459, 462), (461, 462, 463), (463, 462, 464), (463, 464, 465), (465, 464, 466), (465, 466, 467), (467, 466, 468), (467, 468, 469), (469, 468, 470), (469, 470, 471), (471, 470, 472), (471, 472, 473), (473, 472, 474), (473, 474, 475), (475, 474, 476), (475, 476, 477), (477, 476, 478), (477, 478, 479), (479, 478, 480), (479, 480, 481), (481, 480, 482), (481, 482, 483), (483, 482, 484), (483, 484, 485), (485, 484, 486), (485, 486, 487), (487, 486, 488), (487, 488, 489), (489, 488, 490), (489, 490, 491), (491, 490, 492), (491, 492, 493), (493, 492, 494), (493, 494, 495), (495, 496, 493), (493, 496, 497), (493, 497, 498), (498, 499, 493), (493, 499, 500), (493, 500, 501), (501, 502, 493), (493, 502, 503), (493, 503, 504), (505, 410, 504), (504, 410, 506), (504, 506, 493), (410, 505, 411), (411, 505, 507), (411, 507, 413), (413, 507, 508), (413, 508, 415), (415, 508, 509), (415, 509, 417), (417, 509, 510), (417, 510, 418), (418, 510, 511), (418, 511, 420), (420, 511, 512), (420, 512, 422), (422, 512, 513), (422, 513, 423), (423, 513, 514), (423, 514, 288), (288, 514, 515), (288, 515, 289), (289, 515, 516), (289, 516, 291), (291, 516, 517), (291, 517, 293), (293, 517, 518), (293, 518, 295), (295, 518, 519), (295, 519, 296), (296, 519, 520), (296, 520, 298), (298, 520, 521), (298, 521, 300), (300, 521, 522), (300, 522, 301), (301, 522, 523), (301, 523, 303), (303, 523, 524), (303, 524, 305), (305, 524, 525), (305, 525, 307), (307, 525, 526), (307, 526, 308), (308, 526, 527), (308, 527, 310), (310, 527, 457), (460, 528, 426), (426, 528, 529), (426, 529, 530), (530, 531, 426), (426, 531, 532), (426, 532, 533), (533, 534, 426), (426, 534, 535), (426, 535, 536), (536, 537, 426), (426, 537, 538), (426, 538, 539), (539, 540, 426), (426, 540, 541), (426, 541, 542), (542, 543, 426), (426, 543, 544), (426, 544, 545), (545, 546, 426), (426, 546, 547), (426, 547, 548), (548, 547, 549), (548, 549, 550), (550, 551, 548), (548, 551, 552), (548, 552, 553), (553, 554, 548), (548, 554, 555), (548, 555, 556), (556, 557, 548), (548, 557, 558), (548, 558, 559), (559, 560, 548), (548, 560, 561), (548, 561, 562), (562, 563, 548), (548, 563, 564), (548, 564, 565), (565, 566, 548), (548, 566, 567), (548, 567, 568), (568, 569, 548), (548, 569, 362), (548, 362, 361), (362, 569, 364), (364, 569, 570), (364, 570, 366), (366, 570, 571), (366, 571, 367), (367, 571, 572), (367, 572, 369), (369, 572, 573), (369, 573, 371), (371, 573, 574), (371, 574, 373), (373, 574, 575), (373, 575, 374), (374, 575, 576), (374, 576, 376), (376, 576, 577), (376, 577, 378), (378, 577, 578), (378, 578, 379), (379, 578, 579), (379, 579, 381), (381, 579, 580), (381, 580, 383), (383, 580, 581), (383, 581, 384), (384, 581, 582), (384, 582, 386), (386, 582, 583), (386, 583, 388), (388, 583, 584), (388, 584, 389), (389, 584, 585), (389, 585, 391), (391, 585, 506), (391, 506, 393), (393, 506, 395), (395, 506, 396), (396, 506, 398), (398, 506, 400), (400, 506, 401), (401, 506, 403), (403, 506, 405), (405, 506, 406), (406, 506, 408), (408, 506, 410), (548, 359, 456), (456, 359, 357), (456, 357, 356), (361, 359, 548), (356, 354, 456), (456, 354, 352), (456, 352, 351), (351, 349, 456), (456, 349, 347), (456, 347, 345), (345, 344, 456), (456, 344, 342), (456, 342, 340), (340, 339, 456), (456, 339, 337), (456, 337, 335), (335, 334, 456), (456, 334, 332), (456, 332, 330), (330, 329, 456), (456, 329, 327), (456, 327, 325), (325, 323, 456), (456, 323, 322), (456, 322, 320), (320, 318, 456), (456, 318, 317), (456, 317, 315), (315, 313, 456), (456, 313, 312), (586, 424, 587), (587, 424, 290), (587, 290, 588), (588, 290, 292), (588, 292, 589), (589, 292, 294), (589, 294, 590), (590, 294, 297), (590, 297, 591), (591, 297, 299), (591, 299, 592), (592, 299, 302), (592, 302, 593), (593, 302, 304), (593, 304, 594), (594, 304, 306), (594, 306, 595), (595, 306, 309), (595, 309, 596), (596, 309, 311), (596, 311, 597), (597, 311, 314), (597, 314, 598), (598, 314, 316), (598, 316, 599), (599, 316, 319), (599, 319, 600), (600, 319, 321), (600, 321, 601), (601, 321, 324), (601, 324, 602), (602, 324, 326), (602, 326, 603), (603, 326, 328), (603, 328, 604), (604, 328, 331), (604, 331, 605), (605, 331, 333), (605, 333, 606), (606, 333, 336), (606, 336, 607), (607, 336, 338), (607, 338, 608), (608, 338, 341), (608, 341, 609), (609, 341, 343), (609, 343, 610), (610, 343, 346), (610, 346, 611), (611, 346, 348), (611, 348, 612), (612, 348, 350), (612, 350, 613), (613, 350, 353), (613, 353, 614), (614, 353, 355), (614, 355, 615), (615, 355, 358), (615, 358, 616), (616, 358, 360), (616, 360, 617), (617, 360, 363), (617, 363, 618), (618, 363, 365), (618, 365, 619), (619, 365, 368), (619, 368, 620), (620, 368, 370), (620, 370, 621), (621, 370, 372), (621, 372, 622), (622, 372, 375), (622, 375, 623), (623, 375, 377), (623, 377, 624), (624, 377, 380), (624, 380, 625), (625, 380, 382), (625, 382, 626), (626, 382, 385), (626, 385, 627), (627, 385, 387), (627, 387, 628), (628, 387, 390), (628, 390, 629), (629, 390, 392), (629, 392, 630), (630, 392, 394), (630, 394, 631), (631, 394, 397), (631, 397, 632), (632, 397, 399), (632, 399, 633), (633, 399, 402), (633, 402, 634), (634, 402, 404), (634, 404, 635), (635, 404, 407), (635, 407, 636), (636, 407, 409), (636, 409, 637), (637, 409, 412), (637, 412, 638), (638, 412, 414), (638, 414, 639), (639, 414, 416), (639, 416, 640), (640, 416, 419), (640, 419, 641), (641, 419, 421), (641, 421, 586), (586, 421, 424), (425, 427, 642), (642, 427, 429), (642, 429, 643), (643, 429, 430), (643, 430, 644), (644, 430, 431), (644, 431, 432), (644, 432, 645), (645, 432, 433), (645, 433, 646), (646, 433, 434), (646, 434, 435), (646, 435, 647), (647, 435, 436), (647, 436, 648), (648, 436, 437), (648, 437, 649), (649, 437, 438), (649, 438, 439), (649, 439, 650), (650, 439, 440), (650, 440, 651), (651, 440, 441), (651, 441, 442), (651, 442, 652), (652, 442, 443), (652, 443, 653), (653, 443, 444), (653, 444, 445), (653, 445, 654), (654, 445, 446), (654, 446, 655), (655, 446, 447), (655, 447, 448), (655, 448, 656), (656, 448, 449), (656, 449, 657), (657, 449, 450), (657, 450, 658), (658, 450, 451), (658, 451, 452), (658, 452, 659), (659, 452, 453), (659, 453, 660), (660, 453, 454), (660, 454, 455), (660, 455, 661), (661, 455, 457), (661, 457, 662), (662, 457, 527), (662, 527, 526), (662, 526, 663), (663, 526, 525), (663, 525, 664), (664, 525, 524), (664, 524, 523), (664, 523, 665), (665, 523, 522), (665, 522, 666), (666, 522, 521), (666, 521, 667), (667, 521, 520), (667, 520, 519), (667, 519, 668), (668, 519, 518), (668, 518, 669), (669, 518, 517), (669, 517, 516), (669, 516, 670), (670, 516, 515), (670, 515, 671), (671, 515, 514), (671, 514, 513), (671, 513, 672), (672, 513, 512), (672, 512, 673), (673, 512, 511), (673, 511, 510), (673, 510, 674), (674, 510, 509), (674, 509, 675), (675, 509, 508), (675, 508, 676), (676, 508, 507), (676, 507, 505), (676, 505, 677), (677, 505, 504), (677, 504, 678), (678, 504, 503), (678, 503, 502), (678, 502, 679), (679, 502, 501), (679, 501, 680), (680, 501, 500), (680, 500, 499), (680, 499, 681), (681, 499, 498), (681, 498, 682), (682, 498, 497), (682, 497, 496), (682, 496, 683), (683, 496, 495), (683, 495, 684), (684, 495, 494), (684, 494, 685), (685, 494, 492), (685, 492, 490), (685, 490, 686), (686, 490, 488), (686, 488, 687), (687, 488, 486), (687, 486, 484), (687, 484, 688), (688, 484, 482), (688, 482, 689), (689, 482, 480), (689, 480, 478), (689, 478, 690), (690, 478, 476), (690, 476, 691), (691, 476, 474), (691, 474, 472), (691, 472, 692), (692, 472, 470), (692, 470, 693), (693, 470, 468), (693, 468, 694), (694, 468, 466), (694, 466, 464), (694, 464, 695), (695, 464, 462), (695, 462, 696), (696, 462, 459), (696, 459, 458), (696, 458, 697), (697, 458, 425), (697, 425, 642), (698, 697, 699), (699, 697, 642), (699, 642, 700), (700, 642, 643), (700, 643, 701), (701, 643, 644), (701, 644, 702), (702, 644, 645), (702, 645, 703), (703, 645, 646), (703, 646, 704), (704, 646, 647), (704, 647, 705), (705, 647, 648), (705, 648, 706), (706, 648, 649), (706, 649, 707), (707, 649, 650), (707, 650, 708), (708, 650, 651), (708, 651, 709), (709, 651, 652), (709, 652, 710), (710, 652, 653), (710, 653, 711), (711, 653, 654), (711, 654, 712), (712, 654, 655), (712, 655, 713), (713, 655, 656), (713, 656, 714), (714, 656, 657), (714, 657, 715), (715, 657, 658), (715, 658, 716), (716, 658, 659), (716, 659, 717), (717, 659, 660), (717, 660, 718), (718, 660, 661), (718, 661, 719), (719, 661, 662), (719, 662, 720), (720, 662, 663), (720, 663, 721), (721, 663, 664), (721, 664, 722), (722, 664, 665), (722, 665, 723), (723, 665, 666), (723, 666, 724), (724, 666, 667), (724, 667, 725), (725, 667, 668), (725, 668, 726), (726, 668, 669), (726, 669, 727), (727, 669, 670), (727, 670, 728), (728, 670, 671), (728, 671, 729), (729, 671, 672), (729, 672, 730), (730, 672, 673), (730, 673, 731), (731, 673, 674), (731, 674, 732), (732, 674, 675), (732, 675, 733), (733, 675, 676), (733, 676, 734), (734, 676, 677), (734, 677, 735), (735, 677, 678), (735, 678, 736), (736, 678, 679), (736, 679, 737), (737, 679, 680), (737, 680, 738), (738, 680, 681), (738, 681, 739), (739, 681, 682), (739, 682, 740), (740, 682, 683), (740, 683, 741), (741, 683, 684), (741, 684, 742), (742, 684, 685), (742, 685, 743), (743, 685, 686), (743, 686, 744), (744, 686, 687), (744, 687, 745), (745, 687, 688), (745, 688, 746), (746, 688, 689), (746, 689, 747), (747, 689, 690), (747, 690, 748), (748, 690, 691), (748, 691, 749), (749, 691, 692), (749, 692, 750), (750, 692, 693), (750, 693, 751), (751, 693, 694), (751, 694, 752), (752, 694, 695), (752, 695, 753), (753, 695, 696), (753, 696, 698), (698, 696, 697), (428, 426, 754), (754, 426, 755), (757, 755, 756), (756, 755, 758), (758, 755, 759), (759, 755, 548), (548, 755, 426), (754, 755, 760), (760, 755, 757, 905), (754, 761, 428), (428, 761, 762), (428, 762, 456), (456, 762, 763), (763, 762, 764), (754, 765, 766), (754, 766, 767), (767, 779, 754), (754, 779, 780), (754, 780, 781), (781, 782, 754), (754, 782, 783), (754, 783, 784), (784, 785, 754), (754, 785, 786), (754, 786, 761), (787, 762, 788), (788, 762, 761), (788, 761, 786), (788, 786, 789), (789, 786, 785), (789, 785, 790), (790, 785, 784), (790, 784, 791), (791, 784, 783), (791, 783, 792), (792, 783, 782), (792, 782, 793), (793, 782, 781), (793, 781, 794), (794, 781, 780), (794, 780, 795), (795, 780, 779), (795, 779, 796), (796, 779, 767), (796, 767, 797), (797, 767, 766), (797, 766, 798), (798, 766, 765), (798, 765, 799), (799, 765, 778), (799, 778, 800), (800, 778, 777), (800, 777, 801), (801, 777, 768), (801, 768, 802), (802, 768, 769), (802, 769, 803), (803, 769, 770), (803, 770, 804), (804, 770, 771), (804, 771, 805), (805, 771, 772), (805, 772, 806), (806, 772, 773), (806, 773, 807), (807, 773, 774), (807, 774, 808), (808, 774, 775), (808, 775, 809), (809, 775, 776), (809, 776, 810), (787, 788, 811), (811, 788, 789), (811, 789, 790), (790, 791, 811), (811, 791, 792), (811, 792, 793), (793, 794, 811), (811, 794, 795), (811, 795, 796), (796, 797, 811), (811, 797, 798), (811, 798, 799), (799, 800, 811), (811, 800, 801), (811, 801, 802), (802, 803, 811), (811, 803, 804), (811, 804, 805), (805, 806, 811), (811, 806, 807), (811, 807, 808), (808, 809, 811), (811, 809, 810), (548, 456, 759), (759, 456, 763), (812, 813, 814), (814, 813, 815), (814, 815, 816), (817, 818, 812), (812, 818, 819), (812, 819, 820), (820, 813, 812), (816, 821, 814), (814, 821, 822), (814, 822, 823), (823, 824, 814), (814, 824, 825), (814, 825, 826), (826, 827, 814), (814, 827, 828), (814, 828, 829), (829, 830, 814), (814, 830, 831), (831, 830, 832), (832, 830, 833), (811, 712, 787), (787, 712, 713), (787, 713, 714), (834, 835, 811), (811, 835, 704), (811, 704, 705), (836, 748, 835), (835, 748, 749), (835, 749, 750), (837, 739, 836), (836, 739, 740), (836, 740, 741), (838, 839, 837), (837, 839, 840), (837, 840, 841), (837, 841, 627), (627, 841, 842), (627, 842, 626), (626, 842, 843), (626, 843, 625), (625, 843, 844), (625, 844, 624), (624, 844, 845), (624, 845, 623), (623, 845, 846), (623, 846, 622), (622, 846, 847), (622, 847, 621), (621, 847, 848), (621, 848, 620), (620, 848, 849), (620, 849, 619), (619, 849, 850), (619, 850, 618), (618, 850, 851), (618, 851, 852), (618, 852, 617), (617, 852, 853), (617, 853, 616), (616, 853, 854), (616, 854, 764), (764, 854, 758), (758, 854, 855), (758, 855, 856), (856, 857, 758), (758, 857, 858), (758, 858, 859), (859, 860, 758), (758, 860, 861), (758, 861, 862), (862, 863, 758), (758, 863, 864), (758, 864, 865), (865, 866, 758), (758, 866, 867), (758, 867, 868), (868, 869, 758), (758, 869, 870), (758, 870, 871), (871, 872, 758), (758, 872, 873), (758, 873, 874), (874, 875, 758), (758, 875, 876), (758, 876, 877), (758, 877, 756), (756, 877, 878), (756, 878, 879), (879, 880, 756), (756, 880, 881), (756, 881, 882), (882, 883, 756), (756, 883, 884), (756, 884, 885), (885, 886, 756), (756, 886, 887), (756, 887, 888), (888, 889, 756), (756, 889, 890), (756, 890, 891), (891, 892, 756), (756, 892, 893), (756, 893, 894), (894, 893, 895), (894, 895, 896), (896, 897, 894), (894, 897, 898), (894, 898, 899), (899, 900, 894), (894, 900, 901), (894, 901, 902), (902, 903, 894), (762, 787, 764), (764, 787, 598), (764, 598, 599), (698, 699, 835), (835, 699, 700), (835, 700, 701), (701, 702, 835), (835, 702, 703), (835, 703, 704), (705, 706, 811), (811, 706, 707), (811, 707, 708), (708, 709, 811), (811, 709, 710), (811, 710, 711), (711, 712, 811), (714, 715, 787), (787, 715, 716), (787, 716, 717), (717, 718, 787), (787, 718, 719), (787, 719, 720), (720, 721, 787), (787, 721, 722), (787, 722, 723), (723, 724, 787), (787, 724, 590), (787, 590, 591), (590, 724, 589), (589, 724, 725), (589, 725, 588), (588, 725, 726), (588, 726, 587), (587, 726, 727), (587, 727, 837), (837, 727, 728), (837, 728, 729), (729, 730, 837), (837, 730, 731), (837, 731, 732), (732, 733, 837), (837, 733, 734), (837, 734, 735), (735, 736, 837), (837, 736, 737), (837, 737, 738), (738, 739, 837), (741, 742, 836), (836, 742, 743), (836, 743, 744), (744, 745, 836), (836, 745, 746), (836, 746, 747), (747, 748, 836), (750, 751, 835), (835, 751, 752), (835, 752, 753), (753, 698, 835), (591, 592, 787), (787, 592, 593), (787, 593, 594), (594, 595, 787), (787, 595, 596), (787, 596, 597), (597, 598, 787), (599, 600, 764), (764, 600, 601), (764, 601, 602), (602, 603, 764), (764, 603, 604), (764, 604, 605), (605, 606, 764), (764, 606, 607), (764, 607, 608), (608, 609, 764), (764, 609, 610), (764, 610, 611), (611, 612, 764), (764, 612, 613), (764, 613, 614), (614, 615, 764), (764, 615, 616), (627, 628, 837), (837, 628, 629), (837, 629, 630), (630, 631, 837), (837, 631, 632), (837, 632, 633), (633, 634, 837), (837, 634, 635), (837, 635, 636), (636, 637, 837), (837, 637, 638), (837, 638, 639), (639, 640, 837), (837, 640, 641), (837, 641, 586), (586, 587, 837), (817, 812, 903), (903, 812, 894), (838, 837, 833), (833, 837, 832), (836, 831, 832), (832, 837, 836), (903, 467, 817), (817, 467, 469), (817, 469, 818), (818, 469, 471), (818, 471, 819), (819, 471, 473), (819, 473, 820), (820, 473, 475), (820, 475, 813), (813, 475, 815), (815, 475, 477), (815, 477, 816), (816, 477, 479), (816, 479, 821), (821, 479, 481), (821, 481, 822), (822, 481, 823), (823, 481, 483), (823, 483, 824), (824, 483, 485), (824, 485, 825), (825, 485, 487), (825, 487, 826), (826, 487, 827), (827, 487, 489), (827, 489, 828), (828, 489, 491), (828, 491, 829), (829, 491, 493), (829, 493, 830), (903, 902, 467), (467, 902, 465), (465, 902, 901), (465, 901, 463), (463, 901, 900), (463, 900, 461), (461, 900, 899), (461, 899, 460), (460, 899, 898), (460, 898, 528), (528, 898, 897), (528, 897, 529), (529, 897, 896), (529, 896, 530), (530, 896, 895), (530, 895, 531), (531, 895, 893), (531, 893, 532), (532, 893, 892), (532, 892, 533), (533, 892, 891), (533, 891, 534), (534, 891, 890), (534, 890, 535), (535, 890, 889), (535, 889, 536), (536, 889, 888), (536, 888, 537), (537, 888, 887), (537, 887, 538), (538, 887, 886), (538, 886, 539), (539, 886, 885), (539, 885, 540), (540, 885, 884), (540, 884, 541), (541, 884, 883), (541, 883, 542), (542, 883, 882), (542, 882, 543), (543, 882, 881), (543, 881, 544), (544, 881, 880), (544, 880, 545), (545, 880, 879), (545, 879, 546), (546, 879, 878), (546, 878, 547), (547, 878, 877), (877, 876, 547), (547, 876, 549), (759, 763, 758), (758, 763, 764), (549, 876, 550), (550, 876, 875), (550, 875, 551), (551, 875, 874), (551, 874, 552), (552, 874, 873), (552, 873, 553), (553, 873, 872), (553, 872, 554), (554, 872, 871), (554, 871, 555), (555, 871, 870), (555, 870, 556), (556, 870, 869), (556, 869, 557), (557, 869, 868), (557, 868, 558), (558, 868, 867), (558, 867, 559), (559, 867, 866), (559, 866, 560), (560, 866, 865), (560, 865, 561), (561, 865, 864), (561, 864, 562), (562, 864, 863), (562, 863, 563), (563, 863, 862), (563, 862, 564), (564, 862, 861), (564, 861, 565), (565, 861, 860), (565, 860, 566), (566, 860, 859), (566, 859, 567), (567, 859, 858), (567, 858, 568), (568, 858, 857), (568, 857, 569), (569, 857, 856), (569, 856, 570), (570, 856, 855), (570, 855, 571), (571, 855, 854), (571, 854, 572), (572, 854, 853), (572, 853, 573), (573, 853, 852), (573, 852, 574), (574, 852, 851), (574, 851, 575), (575, 851, 850), (575, 850, 576), (576, 850, 849), (576, 849, 577), (577, 849, 848), (577, 848, 578), (578, 848, 847), (578, 847, 579), (579, 847, 846), (579, 846, 580), (580, 846, 845), (580, 845, 581), (581, 845, 844), (581, 844, 582), (582, 844, 843), (582, 843, 583), (583, 843, 842), (583, 842, 584), (584, 842, 841), (584, 841, 585), (585, 841, 840), (585, 840, 506), (506, 840, 839), (830, 493, 833), (833, 493, 506), (833, 506, 839), (839, 838, 833), (122, 161, 191), (286, 834, 811, 285), (908, 907, 904, 906), (905, 757, 907, 908), (157, 158, 910, 909), (908, 906, 909, 910, 905), (151, 915, 914, 916), (151, 157, 909, 915), (186, 183, 128, 916), (834, 286, 914, 915), (911, 814, 831, 906), (812, 814, 913, 912), (812, 912, 894), (756, 894, 912, 913, 904), (153, 776, 775, 774, 773, 772, 771, 770, 769, 768, 777, 778, 765, 754, 159), (286, 191, 192, 197, 187, 181, 914, 287), (50, 194, 185, 54)])
me_fullpositron_001.use_remesh_preserve_volume = False
me_fullpositron_001.use_remesh_preserve_attributes = False
me_fullpositron_001.use_mirror_vertex_groups = False
me_fullpositron_001.update()

# ---- objects
ob_light = bpy.data.objects.new('Light', light_light)
ob_camera = bpy.data.objects.new('Camera', cam_camera)
ob_lead_screw_and_connector_holder = bpy.data.objects.new('lead screw and connector holder', me_fullpositron_001)

# ---- transforms, parenting, visibility, modifiers, constraints
ob_light.location = (4.076, 1.005, 5.904)
ob_light.rotation_euler = (0.6503, 0.05522, 1.866)
ob_light.lock_rotations_4d = False
ob_light.empty_display_type = 'ARROWS'
ob_light.color = (0.0, 0.0, 0.0, 0.0)
ob_light.lineart.crease_threshold = 0.0
ob_camera.location = (7.359, -6.926, 4.958)
ob_camera.rotation_euler = (1.109, 0.0, 0.8149)
ob_camera.lock_rotations_4d = False
ob_camera.empty_display_type = 'ARROWS'
ob_camera.color = (0.0, 0.0, 0.0, 0.0)
ob_camera.display_type = 'WIRE'
ob_camera.lineart.crease_threshold = 0.0
ob_lead_screw_and_connector_holder.location = (0.0, 0.0, 0.0)
ob_lead_screw_and_connector_holder.lineart.crease_threshold = 0.0

# ---- collection membership
col_collection.objects.link(ob_light)
col_collection.objects.link(ob_camera)
col_collection.objects.link(ob_lead_screw_and_connector_holder)

# ---- scene / render settings (as saved in the file)
scene.camera = ob_camera
scene.frame_start = 1; scene.frame_end = 250; scene.frame_set(1)
scene.render.engine = 'BLENDER_EEVEE_NEXT'
scene.cycles.use_denoising = False
scene.cycles.samples = 128
scene.cycles.sampling_pattern = 'TABULATED_SOBOL'
scene.cycles.use_adaptive_sampling = False
scene.cycles.use_light_tree = False
scene.view_settings.view_transform = 'Filmic'
bpy.context.view_layer.update()
